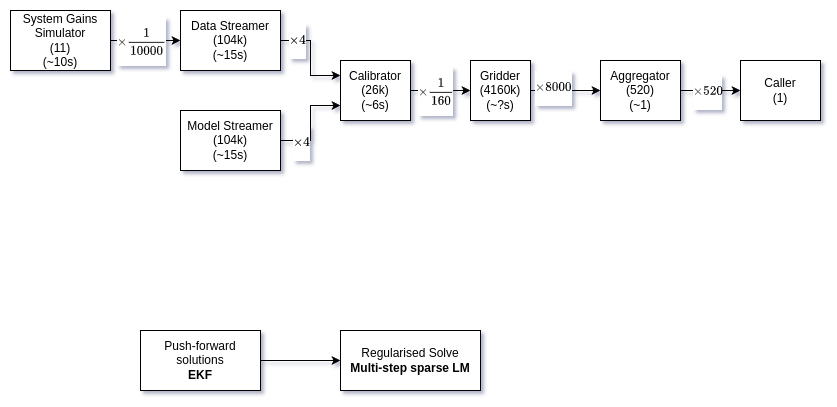

The diagram above was exported from draw.io. Its source (the exported page's mxGraphModel, read from the mxfile embedded in the PNG):
<mxGraphModel dx="2195" dy="788" grid="1" gridSize="10" guides="1" tooltips="1" connect="1" arrows="1" fold="1" page="1" pageScale="1" pageWidth="827" pageHeight="1169" math="1" shadow="0">
  <root>
    <mxCell id="0" />
    <mxCell id="1" parent="0" />
    <mxCell id="oNDJhC1h_ndsyNCQKsJ1-13" style="edgeStyle=orthogonalEdgeStyle;rounded=0;orthogonalLoop=1;jettySize=auto;html=1;entryX=0;entryY=0.25;entryDx=0;entryDy=0;" edge="1" parent="1" source="oNDJhC1h_ndsyNCQKsJ1-1" target="oNDJhC1h_ndsyNCQKsJ1-4">
      <mxGeometry relative="1" as="geometry" />
    </mxCell>
    <mxCell id="oNDJhC1h_ndsyNCQKsJ1-26" value="$$\times 4$$" style="edgeLabel;html=1;align=center;verticalAlign=middle;resizable=0;points=[];" vertex="1" connectable="0" parent="oNDJhC1h_ndsyNCQKsJ1-13">
      <mxGeometry x="-0.6632" relative="1" as="geometry">
        <mxPoint as="offset" />
      </mxGeometry>
    </mxCell>
    <mxCell id="oNDJhC1h_ndsyNCQKsJ1-1" value="Data Streamer&lt;div&gt;(104k)&lt;/div&gt;&lt;div&gt;(~15s)&lt;/div&gt;" style="rounded=0;whiteSpace=wrap;html=1;" vertex="1" parent="1">
      <mxGeometry x="160" y="40" width="100" height="60" as="geometry" />
    </mxCell>
    <mxCell id="oNDJhC1h_ndsyNCQKsJ1-12" style="edgeStyle=orthogonalEdgeStyle;rounded=0;orthogonalLoop=1;jettySize=auto;html=1;entryX=0;entryY=0.75;entryDx=0;entryDy=0;" edge="1" parent="1" source="oNDJhC1h_ndsyNCQKsJ1-2" target="oNDJhC1h_ndsyNCQKsJ1-4">
      <mxGeometry relative="1" as="geometry" />
    </mxCell>
    <mxCell id="oNDJhC1h_ndsyNCQKsJ1-27" value="$$\times 4$$" style="edgeLabel;html=1;align=center;verticalAlign=middle;resizable=0;points=[];" vertex="1" connectable="0" parent="oNDJhC1h_ndsyNCQKsJ1-12">
      <mxGeometry x="-0.5789" y="-2" relative="1" as="geometry">
        <mxPoint as="offset" />
      </mxGeometry>
    </mxCell>
    <mxCell id="oNDJhC1h_ndsyNCQKsJ1-2" value="Model Streamer&lt;div&gt;(104k)&lt;/div&gt;&lt;div&gt;(~15s)&lt;/div&gt;" style="rounded=0;whiteSpace=wrap;html=1;" vertex="1" parent="1">
      <mxGeometry x="160" y="140" width="100" height="60" as="geometry" />
    </mxCell>
    <mxCell id="oNDJhC1h_ndsyNCQKsJ1-11" style="edgeStyle=orthogonalEdgeStyle;rounded=0;orthogonalLoop=1;jettySize=auto;html=1;entryX=0;entryY=0.5;entryDx=0;entryDy=0;" edge="1" parent="1" source="oNDJhC1h_ndsyNCQKsJ1-3" target="oNDJhC1h_ndsyNCQKsJ1-1">
      <mxGeometry relative="1" as="geometry" />
    </mxCell>
    <mxCell id="oNDJhC1h_ndsyNCQKsJ1-29" value="$$\times \frac{1}{10000}$$" style="edgeLabel;html=1;align=center;verticalAlign=middle;resizable=0;points=[];" vertex="1" connectable="0" parent="oNDJhC1h_ndsyNCQKsJ1-11">
      <mxGeometry x="-0.3" relative="1" as="geometry">
        <mxPoint x="5" as="offset" />
      </mxGeometry>
    </mxCell>
    <mxCell id="oNDJhC1h_ndsyNCQKsJ1-3" value="System Gains Simulator&lt;div&gt;(11)&lt;/div&gt;&lt;div&gt;(~10s)&lt;/div&gt;" style="rounded=0;whiteSpace=wrap;html=1;" vertex="1" parent="1">
      <mxGeometry x="-10" y="40" width="100" height="60" as="geometry" />
    </mxCell>
    <mxCell id="oNDJhC1h_ndsyNCQKsJ1-14" style="edgeStyle=orthogonalEdgeStyle;rounded=0;orthogonalLoop=1;jettySize=auto;html=1;entryX=0;entryY=0.5;entryDx=0;entryDy=0;" edge="1" parent="1" source="oNDJhC1h_ndsyNCQKsJ1-4" target="oNDJhC1h_ndsyNCQKsJ1-5">
      <mxGeometry relative="1" as="geometry" />
    </mxCell>
    <mxCell id="oNDJhC1h_ndsyNCQKsJ1-25" value="$$\times \frac{1}{160}$$" style="edgeLabel;html=1;align=center;verticalAlign=middle;resizable=0;points=[];" vertex="1" connectable="0" parent="oNDJhC1h_ndsyNCQKsJ1-14">
      <mxGeometry x="-0.4" y="1" relative="1" as="geometry">
        <mxPoint x="6" y="1" as="offset" />
      </mxGeometry>
    </mxCell>
    <mxCell id="oNDJhC1h_ndsyNCQKsJ1-4" value="Calibrator&lt;div&gt;(26k)&lt;/div&gt;&lt;div&gt;(~6s)&lt;/div&gt;" style="rounded=0;whiteSpace=wrap;html=1;" vertex="1" parent="1">
      <mxGeometry x="320" y="90" width="70" height="60" as="geometry" />
    </mxCell>
    <mxCell id="oNDJhC1h_ndsyNCQKsJ1-15" style="edgeStyle=orthogonalEdgeStyle;rounded=0;orthogonalLoop=1;jettySize=auto;html=1;entryX=0;entryY=0.5;entryDx=0;entryDy=0;" edge="1" parent="1" source="oNDJhC1h_ndsyNCQKsJ1-5" target="oNDJhC1h_ndsyNCQKsJ1-6">
      <mxGeometry relative="1" as="geometry" />
    </mxCell>
    <mxCell id="oNDJhC1h_ndsyNCQKsJ1-24" value="$$\times 8000$$" style="edgeLabel;html=1;align=center;verticalAlign=middle;resizable=0;points=[];" vertex="1" connectable="0" parent="oNDJhC1h_ndsyNCQKsJ1-15">
      <mxGeometry x="-0.3714" y="3" relative="1" as="geometry">
        <mxPoint as="offset" />
      </mxGeometry>
    </mxCell>
    <mxCell id="oNDJhC1h_ndsyNCQKsJ1-5" value="Gridder&lt;div&gt;(4160k)&lt;/div&gt;&lt;div&gt;(~?s)&lt;/div&gt;" style="rounded=0;whiteSpace=wrap;html=1;" vertex="1" parent="1">
      <mxGeometry x="450" y="90" width="60" height="60" as="geometry" />
    </mxCell>
    <mxCell id="oNDJhC1h_ndsyNCQKsJ1-21" style="edgeStyle=orthogonalEdgeStyle;rounded=0;orthogonalLoop=1;jettySize=auto;html=1;entryX=0;entryY=0.5;entryDx=0;entryDy=0;" edge="1" parent="1" source="oNDJhC1h_ndsyNCQKsJ1-6" target="oNDJhC1h_ndsyNCQKsJ1-20">
      <mxGeometry relative="1" as="geometry">
        <Array as="points">
          <mxPoint x="680" y="120" />
          <mxPoint x="680" y="120" />
        </Array>
      </mxGeometry>
    </mxCell>
    <mxCell id="oNDJhC1h_ndsyNCQKsJ1-23" value="$$\times 520$$" style="edgeLabel;html=1;align=center;verticalAlign=middle;resizable=0;points=[];" vertex="1" connectable="0" parent="oNDJhC1h_ndsyNCQKsJ1-21">
      <mxGeometry x="-0.1333" y="-1" relative="1" as="geometry">
        <mxPoint as="offset" />
      </mxGeometry>
    </mxCell>
    <mxCell id="oNDJhC1h_ndsyNCQKsJ1-6" value="Aggregator&lt;div&gt;(520)&lt;/div&gt;&lt;div&gt;(~1)&lt;/div&gt;" style="rounded=0;whiteSpace=wrap;html=1;" vertex="1" parent="1">
      <mxGeometry x="580" y="90" width="80" height="60" as="geometry" />
    </mxCell>
    <mxCell id="oNDJhC1h_ndsyNCQKsJ1-20" value="Caller&lt;div&gt;(1)&lt;/div&gt;" style="rounded=0;whiteSpace=wrap;html=1;" vertex="1" parent="1">
      <mxGeometry x="720" y="90" width="80" height="60" as="geometry" />
    </mxCell>
    <mxCell id="oNDJhC1h_ndsyNCQKsJ1-32" style="edgeStyle=orthogonalEdgeStyle;rounded=0;orthogonalLoop=1;jettySize=auto;html=1;entryX=0;entryY=0.5;entryDx=0;entryDy=0;" edge="1" parent="1" source="oNDJhC1h_ndsyNCQKsJ1-30" target="oNDJhC1h_ndsyNCQKsJ1-31">
      <mxGeometry relative="1" as="geometry" />
    </mxCell>
    <mxCell id="oNDJhC1h_ndsyNCQKsJ1-30" value="Push-forward solutions&lt;div&gt;&lt;b&gt;EKF&lt;/b&gt;&lt;/div&gt;" style="rounded=0;whiteSpace=wrap;html=1;" vertex="1" parent="1">
      <mxGeometry x="120" y="360" width="120" height="60" as="geometry" />
    </mxCell>
    <mxCell id="oNDJhC1h_ndsyNCQKsJ1-31" value="Regularised Solve&lt;div&gt;&lt;b&gt;Multi-step sparse LM&lt;/b&gt;&lt;/div&gt;" style="rounded=0;whiteSpace=wrap;html=1;" vertex="1" parent="1">
      <mxGeometry x="320" y="360" width="140" height="60" as="geometry" />
    </mxCell>
  </root>
</mxGraphModel>